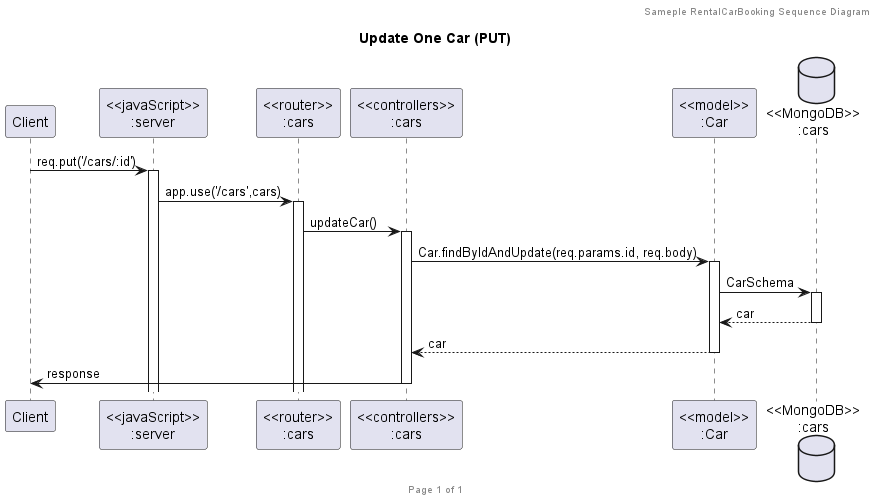

The diagram above was rendered by PlantUML. Its source (embedded in the PNG):
@startuml Update One Car (PUT)

header Sameple RentalCarBooking Sequence Diagram
footer Page %page% of %lastpage%
title "Update One Car (PUT)"

participant "Client" as client
participant "<<javaScript>>\n:server" as server
participant "<<router>>\n:cars" as routerCars
participant "<<controllers>>\n:cars" as controllersCars
participant "<<model>>\n:Car" as modelCar
database "<<MongoDB>>\n:cars" as CarsDatabase

client->server ++:req.put('/cars/:id')
server->routerCars ++:app.use('/cars',cars)
routerCars -> controllersCars ++:updateCar()
controllersCars->modelCar ++:Car.findByIdAndUpdate(req.params.id, req.body)
modelCar->CarsDatabase ++:CarSchema
CarsDatabase --> modelCar --:car
modelCar --> controllersCars --:car
controllersCars->client --:response

@enduml